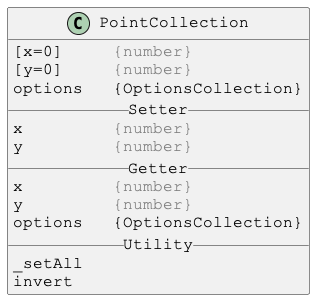

The diagram above was rendered by PlantUML. Its source (embedded in the PNG):
@startuml

skinparam DefaultFontSize 16
skinparam DefaultFontName Courier New

class PointCollection {
[x=0]     <color:gray>{number}</color>
[y=0]     <color:gray>{number}</color>
options   {OptionsCollection}
__ Setter __
x         <color:gray>{number}</color>
y         <color:gray>{number}</color>
__ Getter __
x         <color:gray>{number}</color>
y         <color:gray>{number}</color>
options   {OptionsCollection}
__ Utility __
_setAll
invert
}

@enduml